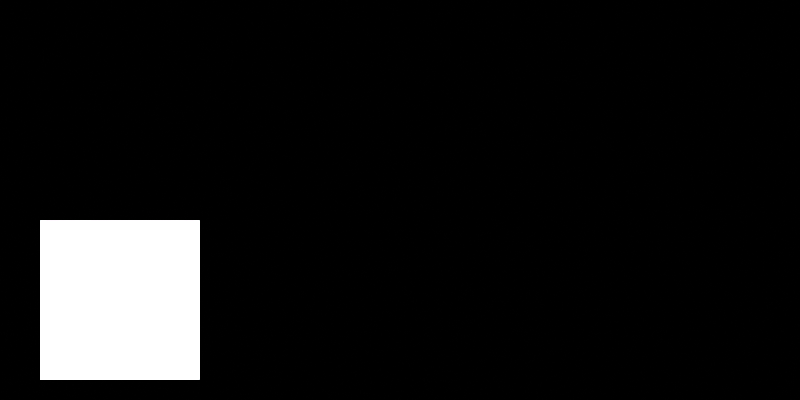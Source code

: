 # Source: voronoi_fold_invariants.blend  (saved by Blender 5.2.45; exported with 4.5.12 LTS)
import bpy
from mathutils import Matrix  # noqa: F401  (used for matrix-valued properties, if any)

bpy.ops.wm.read_factory_settings(use_empty=True)
scene = bpy.context.scene
scene.name = 'Scene'

# ---- materials (node trees are filled in below, after node groups)
mat_voronoi_constant_low_detail_absolute = bpy.data.materials.new('voronoi_constant_low_detail_absolute')
mat_voronoi_kernel_clamp_difference_zero = bpy.data.materials.new('voronoi_kernel_clamp_difference_zero')
mat_voronoi_generated_default_difference_zero = bpy.data.materials.new('voronoi_generated_default_difference_zero')

# ---- material node trees
mat_voronoi_constant_low_detail_absolute.use_nodes = True; mat_voronoi_constant_low_detail_absolute.node_tree.nodes.clear()
_N = mat_voronoi_constant_low_detail_absolute.node_tree.nodes; _L = mat_voronoi_constant_low_detail_absolute.node_tree.links
n0 = _N.new('ShaderNodeOutputMaterial'); n0.name = 'Material Output'; n0.location = (0, 0)
n1 = _N.new('ShaderNodeEmission'); n1.name = 'Emission'; n1.location = (0, 0)
n2 = _N.new('ShaderNodeTexVoronoi'); n2.name = 'Voronoi Texture'; n2.location = (0, 0)
n2.width = 160
n2.inputs[2].default_value = 2.3
n2.inputs[3].default_value = 5.0
n2.inputs[5].default_value = 1.8
n2.inputs[6].default_value = 0.31
n2.inputs[8].default_value = 0.73
n3 = _N.new('ShaderNodeCombineXYZ'); n3.name = 'Combine XYZ'; n3.location = (0, 0)
n3.inputs[0].default_value = 0.23
n3.inputs[1].default_value = 0.41
n3.inputs[2].default_value = 0.67
_L.new(n3.outputs[0], n2.inputs[0])
_L.new(n2.outputs[0], n1.inputs[0])
_L.new(n1.outputs[0], n0.inputs[0])
n0.is_active_output = True
mat_voronoi_kernel_clamp_difference_zero.use_nodes = True; mat_voronoi_kernel_clamp_difference_zero.node_tree.nodes.clear()
_N = mat_voronoi_kernel_clamp_difference_zero.node_tree.nodes; _L = mat_voronoi_kernel_clamp_difference_zero.node_tree.links
n0 = _N.new('ShaderNodeOutputMaterial'); n0.name = 'Material Output'; n0.location = (0, 0)
n1 = _N.new('ShaderNodeEmission'); n1.name = 'Emission'; n1.location = (0, 0)
n2 = _N.new('ShaderNodeTexVoronoi'); n2.name = 'Voronoi Texture'; n2.location = (0, 0)
n2.width = 160
n2.inputs[2].default_value = 2.3
n2.inputs[3].default_value = 20.0
n2.inputs[4].default_value = 1.4
n2.inputs[5].default_value = 1.8
n2.inputs[6].default_value = 0.31
n2.inputs[8].default_value = 0.73
n3 = _N.new('ShaderNodeTexVoronoi'); n3.name = 'Voronoi Texture.001'; n3.location = (0, 0)
n3.width = 160
n3.inputs[2].default_value = 2.3
n3.inputs[3].default_value = 15.0
n3.inputs[4].default_value = 1.0
n3.inputs[5].default_value = 1.8
n3.inputs[6].default_value = 0.31
n3.inputs[8].default_value = 0.73
n4 = _N.new('ShaderNodeTexCoord'); n4.name = 'Texture Coordinate'; n4.location = (0, 0)
n5 = _N.new('ShaderNodeMath'); n5.name = 'Math'; n5.location = (0, 0)
n5.operation = 'SUBTRACT'
_L.new(n4.outputs[0], n2.inputs[0])
_L.new(n4.outputs[0], n3.inputs[0])
_L.new(n2.outputs[0], n5.inputs[0])
_L.new(n3.outputs[0], n5.inputs[1])
_L.new(n5.outputs[0], n1.inputs[0])
_L.new(n1.outputs[0], n0.inputs[0])
n0.is_active_output = True
mat_voronoi_generated_default_difference_zero.use_nodes = True; mat_voronoi_generated_default_difference_zero.node_tree.nodes.clear()
_N = mat_voronoi_generated_default_difference_zero.node_tree.nodes; _L = mat_voronoi_generated_default_difference_zero.node_tree.links
n0 = _N.new('ShaderNodeOutputMaterial'); n0.name = 'Material Output'; n0.location = (0, 0)
n1 = _N.new('ShaderNodeEmission'); n1.name = 'Emission'; n1.location = (0, 0)
n2 = _N.new('ShaderNodeTexVoronoi'); n2.name = 'Voronoi Texture'; n2.location = (0, 0)
n2.width = 160
n2.inputs[2].default_value = 2.3
n2.inputs[3].default_value = 5.0
n2.inputs[5].default_value = 1.8
n2.inputs[6].default_value = 0.31
n2.inputs[8].default_value = 0.73
n3 = _N.new('ShaderNodeTexVoronoi'); n3.name = 'Voronoi Texture.001'; n3.location = (0, 0)
n3.width = 160
n3.inputs[2].default_value = 2.3
n3.inputs[3].default_value = 5.0
n3.inputs[5].default_value = 1.8
n3.inputs[6].default_value = 0.31
n3.inputs[8].default_value = 0.73
n4 = _N.new('ShaderNodeTexCoord'); n4.name = 'Texture Coordinate'; n4.location = (0, 0)
n5 = _N.new('ShaderNodeMath'); n5.name = 'Math'; n5.location = (0, 0)
n5.operation = 'SUBTRACT'
_L.new(n4.outputs[0], n3.inputs[0])
_L.new(n2.outputs[0], n5.inputs[0])
_L.new(n3.outputs[0], n5.inputs[1])
_L.new(n5.outputs[0], n1.inputs[0])
_L.new(n1.outputs[0], n0.inputs[0])
n0.is_active_output = True

# ---- world
world_shaderp1_black_world = bpy.data.worlds.new('ShaderP1 Black World'); scene.world = world_shaderp1_black_world
world_shaderp1_black_world.use_nodes = True; world_shaderp1_black_world.node_tree.nodes.clear()
_N = world_shaderp1_black_world.node_tree.nodes; _L = world_shaderp1_black_world.node_tree.links
n0 = _N.new('ShaderNodeOutputWorld'); n0.name = 'World Output'; n0.location = (0, 0)
n1 = _N.new('ShaderNodeBackground'); n1.name = 'Background'; n1.location = (0, 0)
n1.inputs[0].default_value = (0.0, 0.0, 0.0, 1.0)
n1.inputs[1].default_value = 0.0
_L.new(n1.outputs[0], n0.inputs[0])
n0.is_active_output = True

# ---- cameras
cam_oracle_camera = bpy.data.cameras.new('Oracle Camera')
cam_oracle_camera.type = 'ORTHO'
cam_oracle_camera.ortho_scale = 4.0

# ---- meshes
me_plane = bpy.data.meshes.new('Plane')
me_plane.from_pydata([(-0.4, -0.4, 0.0), (0.4, -0.4, 0.0), (-0.4, 0.4, 0.0), (0.4, 0.4, 0.0)], [], [(0, 1, 3, 2)])
_uv = me_plane.uv_layers.new(name='UVMap')
_uv.uv.foreach_set('vector', [0.0, 0.0, 1.0, 0.0, 1.0, 1.0, 0.0, 1.0])
me_plane.materials.append(mat_voronoi_constant_low_detail_absolute)
me_plane.update()
me_plane_001 = bpy.data.meshes.new('Plane.001')
me_plane_001.from_pydata([(-0.4, -0.4, 0.0), (0.4, -0.4, 0.0), (-0.4, 0.4, 0.0), (0.4, 0.4, 0.0)], [], [(0, 1, 3, 2)])
_uv = me_plane_001.uv_layers.new(name='UVMap')
_uv.uv.foreach_set('vector', [0.0, 0.0, 1.0, 0.0, 1.0, 1.0, 0.0, 1.0])
me_plane_001.materials.append(mat_voronoi_kernel_clamp_difference_zero)
me_plane_001.update()
me_voronoi_generated_default_difference_zero_mesh = bpy.data.meshes.new('voronoi_generated_default_difference_zero Mesh')
me_voronoi_generated_default_difference_zero_mesh.from_pydata([(0.0, 0.0, 0.5), (1.0, 0.0, 0.5), (1.0, 1.0, 0.5), (0.0, 1.0, 0.5)], [], [(0, 1, 2, 3)])
me_voronoi_generated_default_difference_zero_mesh.materials.append(mat_voronoi_generated_default_difference_zero)
me_voronoi_generated_default_difference_zero_mesh.update()

# ---- objects
ob_oracle_camera = bpy.data.objects.new('Oracle Camera', cam_oracle_camera)
ob_voronoi_constant_low_detail_absolute = bpy.data.objects.new('voronoi_constant_low_detail_absolute', me_plane)
ob_voronoi_kernel_clamp_difference_zero = bpy.data.objects.new('voronoi_kernel_clamp_difference_zero', me_plane_001)
ob_voronoi_generated_default_difference_zero = bpy.data.objects.new('voronoi_generated_default_difference_zero', me_voronoi_generated_default_difference_zero_mesh)

# ---- transforms, parenting, visibility, modifiers, constraints
ob_oracle_camera.location = (0.0, 0.0, 20.0)
ob_voronoi_constant_low_detail_absolute.location = (-1.4, -0.5, 0.0)
ob_voronoi_kernel_clamp_difference_zero.location = (-0.1, -0.5, 0.0)
ob_voronoi_generated_default_difference_zero.location = (0.0, 0.0, 0.0)

# ---- collection membership
scene.collection.objects.link(ob_oracle_camera)
scene.collection.objects.link(ob_voronoi_constant_low_detail_absolute)
scene.collection.objects.link(ob_voronoi_kernel_clamp_difference_zero)
scene.collection.objects.link(ob_voronoi_generated_default_difference_zero)

# ---- scene / render settings (as saved in the file)
scene.camera = ob_oracle_camera
scene.frame_start = 1; scene.frame_end = 250; scene.frame_set(1)
scene.render.engine = 'CYCLES'
scene.render.image_settings.file_format = 'OPEN_EXR'
scene.render.image_settings.color_depth = '32'
scene.render.resolution_x = 64
scene.render.resolution_y = 32
scene.render.bake_bias = 0.0
scene.render.bake_samples = 0
scene.render.compositor_device = 'GPU'
scene.cycles.use_denoising = False
scene.cycles.samples = 1
scene.cycles.max_bounces = 0
scene.cycles.pixel_filter_type = 'BOX'
scene.cycles.filter_width = 0.01
scene.eevee.use_volume_custom_range = False
scene.eevee.fast_gi_thickness_near = 0.1
scene.eevee.fast_gi_thickness_far = 0.0
scene.eevee.ray_tracing_options.screen_trace_thickness = 0.1
scene.view_settings.view_transform = 'Raw'
bpy.context.view_layer.update()
